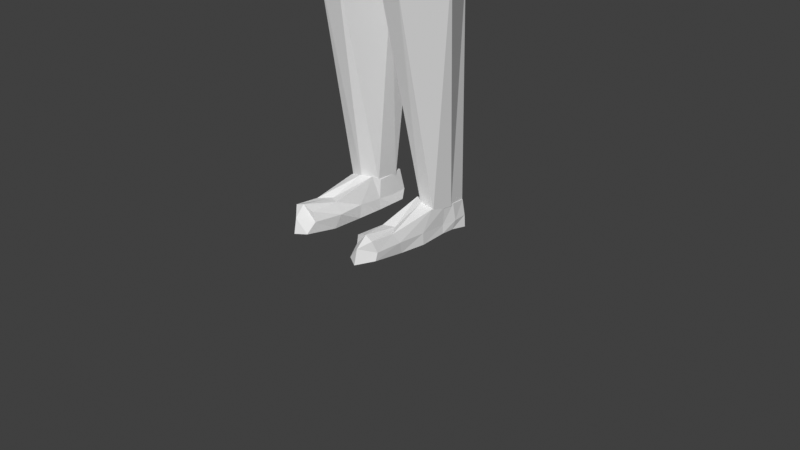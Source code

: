 # Source: template2.blend  (saved by Blender 5.1.29; exported with 4.5.12 LTS)
import bpy
from mathutils import Matrix  # noqa: F401  (used for matrix-valued properties, if any)

bpy.ops.wm.read_factory_settings(use_empty=True)
scene = bpy.context.scene
scene.name = 'Scene'

# ---- collections
col_collection = bpy.data.collections.new('Collection'); scene.collection.children.link(col_collection)
col_char = bpy.data.collections.new('char'); scene.collection.children.link(col_char)
col_rleg = bpy.data.collections.new('rleg'); col_char.children.link(col_rleg)
col_lleg = bpy.data.collections.new('lleg'); col_char.children.link(col_lleg)

# ---- world
world_world = bpy.data.worlds.new('World'); scene.world = world_world
world_world.use_nodes = True; world_world.node_tree.nodes.clear()
_N = world_world.node_tree.nodes; _L = world_world.node_tree.links
n0 = _N.new('ShaderNodeOutputWorld'); n0.name = 'World Output'; n0.location = (200, 100)
n1 = _N.new('ShaderNodeBackground'); n1.name = 'Background'; n1.location = (-200, 100)
n1.inputs[0].default_value = (0.05088, 0.05088, 0.05088, 1.0)
_L.new(n1.outputs[0], n0.inputs[0])
n0.is_active_output = True
world_world.color = (0.05088, 0.05088, 0.05088)
world_world.sun_shadow_jitter_overblur = 0.0

# ---- cameras
cam_camera = bpy.data.cameras.new('Camera')
cam_camera.clip_end = 100.0
cam_camera.ortho_scale = 7.314

# ---- meshes
me_cylinder_002 = bpy.data.meshes.new('Cylinder.002')
me_cylinder_002.from_pydata([(0.0, 0.6857, -0.3483), (0.0, 0.6398, 1.401), (0.4769, 0.5509, -0.2388), (0.5856, 0.6698, 1.346), (0.6863, 0.05474, -0.1028), (0.7334, 0.1266, 1.428), (0.3447, -0.5789, -0.1404), (0.404, -0.3726, 1.45), (0.0, -0.645, -0.2526), (0.0, -0.5046, 1.487), (-0.3447, -0.5789, -0.1404), (-0.404, -0.3726, 1.45), (-0.6863, 0.05474, -0.1028), (-0.7334, 0.1266, 1.428), (-0.4769, 0.5509, -0.2388), (-0.5856, 0.6698, 1.346), (0.0, 0.6863, 0.2294), (0.4725, 0.6828, 0.3941), (0.7763, -0.1703, 0.6699), (0.6153, -0.4184, 0.6321), (0.0, -0.7487, 0.413), (-0.6153, -0.4184, 0.6321), (-0.7763, -0.1703, 0.6699), (-0.4725, 0.6828, 0.3941), (0.0, 0.8265, 0.8849), (0.6413, 0.6654, 0.8544), (0.8218, -0.0001212, 0.9518), (0.5685, -0.5119, 0.8449), (0.0, -0.8383, 0.9812), (-0.5685, -0.5119, 0.8449), (-0.8218, -0.0001212, 0.9518), (-0.6413, 0.6654, 0.8544)], [], [(24, 1, 3, 25), (25, 3, 5, 26), (26, 5, 7, 27), (27, 7, 9, 28), (28, 9, 11, 29), (29, 11, 13, 30), (3, 1, 15, 13, 11, 9, 7, 5), (30, 13, 15, 31), (31, 15, 1, 24), (0, 2, 4, 6, 8, 10, 12, 14), (14, 23, 16, 0), (12, 22, 23, 14), (10, 21, 22, 12), (8, 20, 21, 10), (6, 19, 20, 8), (4, 18, 19, 6), (2, 17, 18, 4), (0, 16, 17, 2), (23, 31, 24, 16), (22, 30, 31, 23), (21, 29, 30, 22), (20, 28, 29, 21), (19, 27, 28, 20), (18, 26, 27, 19), (17, 25, 26, 18), (16, 24, 25, 17)])
_uv = me_cylinder_002.uv_layers.new(name='UVMap')
_uv.uv.foreach_set('vector', [1.0, 0.875, 1.0, 1.0, 0.875, 1.0, 0.875, 0.875, 0.875, 0.875, 0.875, 1.0, 0.75, 1.0, 0.75, 0.875, 0.75, 0.875, 0.75, 1.0, 0.625, 1.0, 0.625, 0.875, 0.625, 0.875, 0.625, 1.0, 0.5, 1.0, 0.5, 0.875, 0.5, 0.875, 0.5, 1.0, 0.375, 1.0, 0.375, 0.875, 0.375, 0.875, 0.375, 1.0, 0.25, 1.0, 0.25, 0.875, 0.4197, 0.4197, 0.25, 0.49, 0.08029, 0.4197, 0.01, 0.25, 0.08029, 0.08029, 0.25, 0.01, 0.4197, 0.08029, 0.49, 0.25, 0.25, 0.875, 0.25, 1.0, 0.125, 1.0, 0.125, 0.875, 0.125, 0.875, 0.125, 1.0, 0.0, 1.0, 0.0, 0.875, 0.75, 0.49, 0.9197, 0.4197, 0.99, 0.25, 0.9197, 0.08029, 0.75, 0.01, 0.5803, 0.08029, 0.51, 0.25, 0.5803, 0.4197, 0.125, 0.5, 0.125, 0.75, 0.0, 0.75, 0.0, 0.5, 0.25, 0.5, 0.25, 0.75, 0.125, 0.75, 0.125, 0.5, 0.375, 0.5, 0.375, 0.75, 0.25, 0.75, 0.25, 0.5, 0.5, 0.5, 0.5, 0.75, 0.375, 0.75, 0.375, 0.5, 0.625, 0.5, 0.625, 0.75, 0.5, 0.75, 0.5, 0.5, 0.75, 0.5, 0.75, 0.75, 0.625, 0.75, 0.625, 0.5, 0.875, 0.5, 0.875, 0.75, 0.75, 0.75, 0.75, 0.5, 1.0, 0.5, 1.0, 0.75, 0.875, 0.75, 0.875, 0.5, 0.125, 0.75, 0.125, 0.875, 0.0, 0.875, 0.0, 0.75, 0.25, 0.75, 0.25, 0.875, 0.125, 0.875, 0.125, 0.75, 0.375, 0.75, 0.375, 0.875, 0.25, 0.875, 0.25, 0.75, 0.5, 0.75, 0.5, 0.875, 0.375, 0.875, 0.375, 0.75, 0.625, 0.75, 0.625, 0.875, 0.5, 0.875, 0.5, 0.75, 0.75, 0.75, 0.75, 0.875, 0.625, 0.875, 0.625, 0.75, 0.875, 0.75, 0.875, 0.875, 0.75, 0.875, 0.75, 0.75, 1.0, 0.75, 1.0, 0.875, 0.875, 0.875, 0.875, 0.75])
me_cylinder_002.use_mirror_x = True
me_cylinder_002.update()
me_cylinder_003 = bpy.data.meshes.new('Cylinder.003')
me_cylinder_003.from_pydata([(0.0, 0.6777, 0.271), (0.0, 0.6978, 1.111), (0.4648, 0.5459, 0.2904), (0.5293, 0.5789, 1.541), (0.7132, -0.1036, 0.3057), (0.7364, 0.03573, 1.621), (0.4147, -0.6973, 0.2011), (0.3855, -0.6314, 1.509), (0.0, -0.8372, 0.2167), (0.0, -0.7171, 1.285), (-0.4147, -0.6973, 0.2011), (-0.3855, -0.6314, 1.509), (-0.7132, -0.1036, 0.3057), (-0.7364, 0.03573, 1.621), (-0.4648, 0.5459, 0.2904), (-0.5293, 0.5789, 1.541), (0.0, 0.7196, 0.5473), (0.5353, 0.6143, 0.6154), (0.7353, -0.006006, 0.6057), (0.3925, -0.6954, 0.4492), (0.0, -0.7653, 0.3602), (-0.3925, -0.6954, 0.4492), (-0.7353, -0.006006, 0.6057), (-0.5353, 0.6143, 0.6154), (0.5185, 0.6724, 0.4539), (0.7704, -0.07154, 0.4841), (0.4349, -0.7834, 0.355), (0.0, -0.8616, 0.2932), (-0.4349, -0.7834, 0.355), (-0.7704, -0.07154, 0.4841), (-0.5185, 0.6724, 0.4539), (0.0, 0.7907, 0.4191)], [], [(16, 1, 3, 17), (17, 3, 5, 18), (18, 5, 7, 19), (19, 7, 9, 20), (20, 9, 11, 21), (21, 11, 13, 22), (3, 1, 15, 13, 11, 9, 7, 5), (22, 13, 15, 23), (23, 15, 1, 16), (0, 2, 4, 6, 8, 10, 12, 14), (30, 23, 16, 31), (29, 22, 23, 30), (28, 21, 22, 29), (27, 20, 21, 28), (26, 19, 20, 27), (25, 18, 19, 26), (24, 17, 18, 25), (31, 16, 17, 24), (0, 31, 24, 2), (2, 24, 25, 4), (4, 25, 26, 6), (6, 26, 27, 8), (8, 27, 28, 10), (10, 28, 29, 12), (12, 29, 30, 14), (14, 30, 31, 0)])
_uv = me_cylinder_003.uv_layers.new(name='UVMap')
_uv.uv.foreach_set('vector', [1.0, 0.75, 1.0, 1.0, 0.875, 1.0, 0.875, 0.75, 0.875, 0.75, 0.875, 1.0, 0.75, 1.0, 0.75, 0.75, 0.75, 0.75, 0.75, 1.0, 0.625, 1.0, 0.625, 0.75, 0.625, 0.75, 0.625, 1.0, 0.5, 1.0, 0.5, 0.75, 0.5, 0.75, 0.5, 1.0, 0.375, 1.0, 0.375, 0.75, 0.375, 0.75, 0.375, 1.0, 0.25, 1.0, 0.25, 0.75, 0.4197, 0.4197, 0.25, 0.49, 0.08029, 0.4197, 0.01, 0.25, 0.08029, 0.08029, 0.25, 0.01, 0.4197, 0.08029, 0.49, 0.25, 0.25, 0.75, 0.25, 1.0, 0.125, 1.0, 0.125, 0.75, 0.125, 0.75, 0.125, 1.0, 0.0, 1.0, 0.0, 0.75, 0.75, 0.49, 0.9197, 0.4197, 0.99, 0.25, 0.9197, 0.08029, 0.75, 0.01, 0.5803, 0.08029, 0.51, 0.25, 0.5803, 0.4197, 0.125, 0.625, 0.125, 0.75, 0.0, 0.75, 0.0, 0.625, 0.25, 0.625, 0.25, 0.75, 0.125, 0.75, 0.125, 0.625, 0.375, 0.625, 0.375, 0.75, 0.25, 0.75, 0.25, 0.625, 0.5, 0.625, 0.5, 0.75, 0.375, 0.75, 0.375, 0.625, 0.625, 0.625, 0.625, 0.75, 0.5, 0.75, 0.5, 0.625, 0.75, 0.625, 0.75, 0.75, 0.625, 0.75, 0.625, 0.625, 0.875, 0.625, 0.875, 0.75, 0.75, 0.75, 0.75, 0.625, 1.0, 0.625, 1.0, 0.75, 0.875, 0.75, 0.875, 0.625, 1.0, 0.5, 1.0, 0.625, 0.875, 0.625, 0.875, 0.5, 0.875, 0.5, 0.875, 0.625, 0.75, 0.625, 0.75, 0.5, 0.75, 0.5, 0.75, 0.625, 0.625, 0.625, 0.625, 0.5, 0.625, 0.5, 0.625, 0.625, 0.5, 0.625, 0.5, 0.5, 0.5, 0.5, 0.5, 0.625, 0.375, 0.625, 0.375, 0.5, 0.375, 0.5, 0.375, 0.625, 0.25, 0.625, 0.25, 0.5, 0.25, 0.5, 0.25, 0.625, 0.125, 0.625, 0.125, 0.5, 0.125, 0.5, 0.125, 0.625, 0.0, 0.625, 0.0, 0.5])
me_cylinder_003.use_mirror_x = True
me_cylinder_003.update()
me_cylinder_004 = bpy.data.meshes.new('Cylinder.004')
me_cylinder_004.from_pydata([(0.0, 1.0, -0.5099), (0.0, 1.0, 1.49), (0.7071, 0.7071, -0.5099), (0.6554, 0.6182, 1.834), (1.0, 0.0, -0.5099), (0.918, 0.02264, 1.646), (0.7071, -0.7071, -0.5099), (0.6302, -0.6898, 1.607), (0.0, -1.0, -0.5099), (0.0, -0.9602, 1.549), (-0.7071, -0.7071, -0.5099), (-0.6302, -0.6898, 1.607), (-1.0, 0.0, -0.5099), (-0.918, 0.02264, 1.646), (-0.7071, 0.7071, -0.5099), (-0.6554, 0.6182, 1.834), (0.0, 1.0, 0.4901), (0.7071, 0.7071, 0.4901), (1.0, 0.0, 0.4901), (0.7071, -0.7071, 0.4901), (0.0, -0.9612, 0.5344), (-0.7071, -0.7071, 0.4901), (-1.0, 0.0, 0.4901), (-0.7071, 0.7071, 0.4901)], [], [(16, 1, 3, 17), (17, 3, 5, 18), (18, 5, 7, 19), (19, 7, 9, 20), (20, 9, 11, 21), (21, 11, 13, 22), (3, 1, 15, 13, 11, 9, 7, 5), (22, 13, 15, 23), (23, 15, 1, 16), (0, 2, 4, 6, 8, 10, 12, 14), (14, 23, 16, 0), (12, 22, 23, 14), (10, 21, 22, 12), (8, 20, 21, 10), (6, 19, 20, 8), (4, 18, 19, 6), (2, 17, 18, 4), (0, 16, 17, 2)])
_uv = me_cylinder_004.uv_layers.new(name='UVMap')
_uv.uv.foreach_set('vector', [1.0, 0.75, 1.0, 1.0, 0.875, 1.0, 0.875, 0.75, 0.875, 0.75, 0.875, 1.0, 0.75, 1.0, 0.75, 0.75, 0.75, 0.75, 0.75, 1.0, 0.625, 1.0, 0.625, 0.75, 0.625, 0.75, 0.625, 1.0, 0.5, 1.0, 0.5, 0.75, 0.5, 0.75, 0.5, 1.0, 0.375, 1.0, 0.375, 0.75, 0.375, 0.75, 0.375, 1.0, 0.25, 1.0, 0.25, 0.75, 0.4197, 0.4197, 0.25, 0.49, 0.08029, 0.4197, 0.01, 0.25, 0.08029, 0.08029, 0.25, 0.01, 0.4197, 0.08029, 0.49, 0.25, 0.25, 0.75, 0.25, 1.0, 0.125, 1.0, 0.125, 0.75, 0.125, 0.75, 0.125, 1.0, 0.0, 1.0, 0.0, 0.75, 0.75, 0.49, 0.9197, 0.4197, 0.99, 0.25, 0.9197, 0.08029, 0.75, 0.01, 0.5803, 0.08029, 0.51, 0.25, 0.5803, 0.4197, 0.125, 0.5, 0.125, 0.75, 0.0, 0.75, 0.0, 0.5, 0.25, 0.5, 0.25, 0.75, 0.125, 0.75, 0.125, 0.5, 0.375, 0.5, 0.375, 0.75, 0.25, 0.75, 0.25, 0.5, 0.5, 0.5, 0.5, 0.75, 0.375, 0.75, 0.375, 0.5, 0.625, 0.5, 0.625, 0.75, 0.5, 0.75, 0.5, 0.5, 0.75, 0.5, 0.75, 0.75, 0.625, 0.75, 0.625, 0.5, 0.875, 0.5, 0.875, 0.75, 0.75, 0.75, 0.75, 0.5, 1.0, 0.5, 1.0, 0.75, 0.875, 0.75, 0.875, 0.5])
me_cylinder_004.use_mirror_x = True
me_cylinder_004.update()
me_cube_001 = bpy.data.meshes.new('Cube.001')
me_cube_001.from_pydata([(-0.4057, -0.483, -0.37), (-0.4643, -0.5639, 0.3869), (-0.3543, 0.5026, -0.3745), (-0.4691, 0.4642, 0.5225), (0.4057, -0.483, -0.37), (0.4643, -0.5639, 0.3869), (0.3543, 0.5026, -0.3745), (0.4691, 0.4642, 0.5225), (-0.4273, 0.2992, -0.4474), (-0.4384, -0.003721, -0.5817), (-0.4728, -0.3042, -0.4239), (-0.4625, -0.5204, -0.1878), (-0.4944, -0.6081, -0.05825), (-0.5573, -0.5092, 0.2854), (-0.481, -0.2593, 0.55), (-0.5177, 0.0201, 0.5694), (-0.5126, 0.2909, 0.5729), (-0.5532, 0.5221, 0.3175), (-0.5863, 0.5483, 0.01386), (-0.4791, 0.5293, -0.1952), (0.2959, 0.5122, -0.3619), (0.0, 0.535, -0.4359), (-0.2959, 0.5122, -0.3619), (-0.3056, 0.5449, 0.6093), (0.0, 0.581, 0.6495), (0.3056, 0.5449, 0.6093), (0.5532, 0.5221, 0.3175), (0.5863, 0.5483, 0.01386), (0.4791, 0.5293, -0.1952), (0.4728, -0.3042, -0.4239), (0.4384, -0.003721, -0.5817), (0.4273, 0.2992, -0.4474), (0.5126, 0.2909, 0.5729), (0.5177, 0.0201, 0.5694), (0.481, -0.2593, 0.55), (0.5573, -0.5092, 0.2854), (0.4944, -0.6081, -0.05825), (0.4625, -0.5204, -0.1878), (-0.2925, -0.687, -0.4528), (0.0, -0.8324, -0.3807), (0.2925, -0.687, -0.4528), (0.2314, -0.6743, 0.3442), (0.0, -0.6244, 0.3161), (-0.2314, -0.6743, 0.3442), (-0.5661, -0.3046, -0.1986), (-0.6365, -0.335, -0.02234), (-0.6371, -0.2932, 0.2702), (-0.6176, -0.02284, -0.2237), (-0.6605, -0.02021, 0.03523), (-0.6469, 0.002872, 0.2843), (-0.6166, 0.2973, -0.2101), (-0.6957, 0.3303, 0.01436), (-0.6486, 0.3162, 0.3133), (-0.3588, 0.6327, -0.2061), (-0.3481, 0.693, 0.02572), (-0.2685, 0.6907, 0.3283), (0.0, 0.6871, -0.2149), (0.0, 0.8548, 0.01686), (0.0, 0.8144, 0.4019), (0.3588, 0.6327, -0.2061), (0.3481, 0.693, 0.02572), (0.2685, 0.6907, 0.3283), (0.6166, 0.2973, -0.2101), (0.6957, 0.3303, 0.01436), (0.6486, 0.3162, 0.3133), (0.6176, -0.02284, -0.2237), (0.6605, -0.02021, 0.03523), (0.6469, 0.002872, 0.2843), (0.5661, -0.3046, -0.1986), (0.6365, -0.335, -0.02234), (0.6371, -0.2932, 0.2702), (0.3073, -0.6849, -0.272), (0.2389, -0.7467, -0.03588), (0.2468, -0.6565, 0.2417), (0.0, -0.7969, -0.1669), (0.0, -0.9197, -0.05116), (0.0, -0.7761, 0.04354), (-0.3073, -0.6849, -0.272), (-0.2389, -0.7467, -0.03588), (-0.2468, -0.6565, 0.2417), (-0.2874, 0.3108, -0.6163), (0.0, 0.3322, -0.7776), (0.2874, 0.3108, -0.6163), (-0.3401, -0.003721, -0.7339), (0.0, -5.588e-09, -0.8395), (0.3401, -0.003721, -0.7339), (-0.2645, -0.5155, -0.6079), (0.0, -0.7332, -0.6966), (0.2645, -0.5155, -0.6079), (0.3162, 0.3162, 0.729), (0.0, 0.2587, 0.7808), (-0.3162, 0.3162, 0.729), (0.2653, -0.099, 0.7669), (0.0, -0.2447, 0.7995), (-0.2653, -0.099, 0.7669), (0.2923, -0.5162, 0.5637), (0.0, -0.5436, 0.5627), (-0.2923, -0.5162, 0.5637)], [], [(44, 45, 48, 47), (45, 46, 49, 48), (47, 48, 51, 50), (48, 49, 52, 51), (0, 11, 44, 10), (11, 12, 45, 44), (12, 13, 46, 45), (13, 1, 14, 46), (46, 14, 15, 49), (49, 15, 16, 52), (52, 16, 3, 17), (51, 52, 17, 18), (50, 51, 18, 19), (8, 50, 19, 2), (9, 47, 50, 8), (10, 44, 47, 9), (53, 54, 57, 56), (54, 55, 58, 57), (56, 57, 60, 59), (57, 58, 61, 60), (2, 19, 53, 22), (19, 18, 54, 53), (18, 17, 55, 54), (17, 3, 23, 55), (55, 23, 24, 58), (58, 24, 25, 61), (61, 25, 7, 26), (60, 61, 26, 27), (59, 60, 27, 28), (20, 59, 28, 6), (21, 56, 59, 20), (22, 53, 56, 21), (62, 63, 66, 65), (63, 64, 67, 66), (65, 66, 69, 68), (66, 67, 70, 69), (6, 28, 62, 31), (28, 27, 63, 62), (27, 26, 64, 63), (26, 7, 32, 64), (64, 32, 33, 67), (67, 33, 34, 70), (70, 34, 5, 35), (69, 70, 35, 36), (68, 69, 36, 37), (29, 68, 37, 4), (30, 65, 68, 29), (31, 62, 65, 30), (71, 72, 75, 74), (72, 73, 76, 75), (74, 75, 78, 77), (75, 76, 79, 78), (4, 37, 71, 40), (37, 36, 72, 71), (36, 35, 73, 72), (35, 5, 41, 73), (73, 41, 42, 76), (76, 42, 43, 79), (79, 43, 1, 13), (78, 79, 13, 12), (77, 78, 12, 11), (38, 77, 11, 0), (39, 74, 77, 38), (40, 71, 74, 39), (80, 81, 84, 83), (81, 82, 85, 84), (83, 84, 87, 86), (84, 85, 88, 87), (2, 22, 80, 8), (22, 21, 81, 80), (21, 20, 82, 81), (20, 6, 31, 82), (82, 31, 30, 85), (85, 30, 29, 88), (88, 29, 4, 40), (87, 88, 40, 39), (86, 87, 39, 38), (10, 86, 38, 0), (9, 83, 86, 10), (8, 80, 83, 9), (89, 90, 93, 92), (90, 91, 94, 93), (92, 93, 96, 95), (93, 94, 97, 96), (7, 25, 89, 32), (25, 24, 90, 89), (24, 23, 91, 90), (23, 3, 16, 91), (91, 16, 15, 94), (94, 15, 14, 97), (97, 14, 1, 43), (96, 97, 43, 42), (95, 96, 42, 41), (34, 95, 41, 5), (33, 92, 95, 34), (32, 89, 92, 33)])
_uv = me_cube_001.uv_layers.new(name='UVMap')
_uv.uv.foreach_set('vector', [0.4375, 0.0625, 0.5, 0.0625, 0.5, 0.125, 0.4375, 0.125, 0.5, 0.0625, 0.5625, 0.0625, 0.5625, 0.125, 0.5, 0.125, 0.4375, 0.125, 0.5, 0.125, 0.5, 0.1875, 0.4375, 0.1875, 0.5, 0.125, 0.5625, 0.125, 0.5625, 0.1875, 0.5, 0.1875, 0.375, 0.0, 0.4375, 0.0, 0.4375, 0.0625, 0.375, 0.0625, 0.4375, 0.0, 0.5, 0.0, 0.5, 0.0625, 0.4375, 0.0625, 0.5, 0.0, 0.5625, 0.0, 0.5625, 0.0625, 0.5, 0.0625, 0.5625, 0.0, 0.625, 0.0, 0.625, 0.0625, 0.5625, 0.0625, 0.5625, 0.0625, 0.625, 0.0625, 0.625, 0.125, 0.5625, 0.125, 0.5625, 0.125, 0.625, 0.125, 0.625, 0.1875, 0.5625, 0.1875, 0.5625, 0.1875, 0.625, 0.1875, 0.625, 0.25, 0.5625, 0.25, 0.5, 0.1875, 0.5625, 0.1875, 0.5625, 0.25, 0.5, 0.25, 0.4375, 0.1875, 0.5, 0.1875, 0.5, 0.25, 0.4375, 0.25, 0.375, 0.1875, 0.4375, 0.1875, 0.4375, 0.25, 0.375, 0.25, 0.375, 0.125, 0.4375, 0.125, 0.4375, 0.1875, 0.375, 0.1875, 0.375, 0.0625, 0.4375, 0.0625, 0.4375, 0.125, 0.375, 0.125, 0.4375, 0.3125, 0.5, 0.3125, 0.5, 0.375, 0.4375, 0.375, 0.5, 0.3125, 0.5625, 0.3125, 0.5625, 0.375, 0.5, 0.375, 0.4375, 0.375, 0.5, 0.375, 0.5, 0.4375, 0.4375, 0.4375, 0.5, 0.375, 0.5625, 0.375, 0.5625, 0.4375, 0.5, 0.4375, 0.375, 0.25, 0.4375, 0.25, 0.4375, 0.3125, 0.375, 0.3125, 0.4375, 0.25, 0.5, 0.25, 0.5, 0.3125, 0.4375, 0.3125, 0.5, 0.25, 0.5625, 0.25, 0.5625, 0.3125, 0.5, 0.3125, 0.5625, 0.25, 0.625, 0.25, 0.625, 0.3125, 0.5625, 0.3125, 0.5625, 0.3125, 0.625, 0.3125, 0.625, 0.375, 0.5625, 0.375, 0.5625, 0.375, 0.625, 0.375, 0.625, 0.4375, 0.5625, 0.4375, 0.5625, 0.4375, 0.625, 0.4375, 0.625, 0.5, 0.5625, 0.5, 0.5, 0.4375, 0.5625, 0.4375, 0.5625, 0.5, 0.5, 0.5, 0.4375, 0.4375, 0.5, 0.4375, 0.5, 0.5, 0.4375, 0.5, 0.375, 0.4375, 0.4375, 0.4375, 0.4375, 0.5, 0.375, 0.5, 0.375, 0.375, 0.4375, 0.375, 0.4375, 0.4375, 0.375, 0.4375, 0.375, 0.3125, 0.4375, 0.3125, 0.4375, 0.375, 0.375, 0.375, 0.4375, 0.5625, 0.5, 0.5625, 0.5, 0.625, 0.4375, 0.625, 0.5, 0.5625, 0.5625, 0.5625, 0.5625, 0.625, 0.5, 0.625, 0.4375, 0.625, 0.5, 0.625, 0.5, 0.6875, 0.4375, 0.6875, 0.5, 0.625, 0.5625, 0.625, 0.5625, 0.6875, 0.5, 0.6875, 0.375, 0.5, 0.4375, 0.5, 0.4375, 0.5625, 0.375, 0.5625, 0.4375, 0.5, 0.5, 0.5, 0.5, 0.5625, 0.4375, 0.5625, 0.5, 0.5, 0.5625, 0.5, 0.5625, 0.5625, 0.5, 0.5625, 0.5625, 0.5, 0.625, 0.5, 0.625, 0.5625, 0.5625, 0.5625, 0.5625, 0.5625, 0.625, 0.5625, 0.625, 0.625, 0.5625, 0.625, 0.5625, 0.625, 0.625, 0.625, 0.625, 0.6875, 0.5625, 0.6875, 0.5625, 0.6875, 0.625, 0.6875, 0.625, 0.75, 0.5625, 0.75, 0.5, 0.6875, 0.5625, 0.6875, 0.5625, 0.75, 0.5, 0.75, 0.4375, 0.6875, 0.5, 0.6875, 0.5, 0.75, 0.4375, 0.75, 0.375, 0.6875, 0.4375, 0.6875, 0.4375, 0.75, 0.375, 0.75, 0.375, 0.625, 0.4375, 0.625, 0.4375, 0.6875, 0.375, 0.6875, 0.375, 0.5625, 0.4375, 0.5625, 0.4375, 0.625, 0.375, 0.625, 0.4375, 0.8125, 0.5, 0.8125, 0.5, 0.875, 0.4375, 0.875, 0.5, 0.8125, 0.5625, 0.8125, 0.5625, 0.875, 0.5, 0.875, 0.4375, 0.875, 0.5, 0.875, 0.5, 0.9375, 0.4375, 0.9375, 0.5, 0.875, 0.5625, 0.875, 0.5625, 0.9375, 0.5, 0.9375, 0.375, 0.75, 0.4375, 0.75, 0.4375, 0.8125, 0.375, 0.8125, 0.4375, 0.75, 0.5, 0.75, 0.5, 0.8125, 0.4375, 0.8125, 0.5, 0.75, 0.5625, 0.75, 0.5625, 0.8125, 0.5, 0.8125, 0.5625, 0.75, 0.625, 0.75, 0.625, 0.8125, 0.5625, 0.8125, 0.5625, 0.8125, 0.625, 0.8125, 0.625, 0.875, 0.5625, 0.875, 0.5625, 0.875, 0.625, 0.875, 0.625, 0.9375, 0.5625, 0.9375, 0.5625, 0.9375, 0.625, 0.9375, 0.625, 1.0, 0.5625, 1.0, 0.5, 0.9375, 0.5625, 0.9375, 0.5625, 1.0, 0.5, 1.0, 0.4375, 0.9375, 0.5, 0.9375, 0.5, 1.0, 0.4375, 1.0, 0.375, 0.9375, 0.4375, 0.9375, 0.4375, 1.0, 0.375, 1.0, 0.375, 0.875, 0.4375, 0.875, 0.4375, 0.9375, 0.375, 0.9375, 0.375, 0.8125, 0.4375, 0.8125, 0.4375, 0.875, 0.375, 0.875, 0.1875, 0.5625, 0.25, 0.5625, 0.25, 0.625, 0.1875, 0.625, 0.25, 0.5625, 0.3125, 0.5625, 0.3125, 0.625, 0.25, 0.625, 0.1875, 0.625, 0.25, 0.625, 0.25, 0.6875, 0.1875, 0.6875, 0.25, 0.625, 0.3125, 0.625, 0.3125, 0.6875, 0.25, 0.6875, 0.125, 0.5, 0.1875, 0.5, 0.1875, 0.5625, 0.125, 0.5625, 0.1875, 0.5, 0.25, 0.5, 0.25, 0.5625, 0.1875, 0.5625, 0.25, 0.5, 0.3125, 0.5, 0.3125, 0.5625, 0.25, 0.5625, 0.3125, 0.5, 0.375, 0.5, 0.375, 0.5625, 0.3125, 0.5625, 0.3125, 0.5625, 0.375, 0.5625, 0.375, 0.625, 0.3125, 0.625, 0.3125, 0.625, 0.375, 0.625, 0.375, 0.6875, 0.3125, 0.6875, 0.3125, 0.6875, 0.375, 0.6875, 0.375, 0.75, 0.3125, 0.75, 0.25, 0.6875, 0.3125, 0.6875, 0.3125, 0.75, 0.25, 0.75, 0.1875, 0.6875, 0.25, 0.6875, 0.25, 0.75, 0.1875, 0.75, 0.125, 0.6875, 0.1875, 0.6875, 0.1875, 0.75, 0.125, 0.75, 0.125, 0.625, 0.1875, 0.625, 0.1875, 0.6875, 0.125, 0.6875, 0.125, 0.5625, 0.1875, 0.5625, 0.1875, 0.625, 0.125, 0.625, 0.6875, 0.5625, 0.75, 0.5625, 0.75, 0.625, 0.6875, 0.625, 0.75, 0.5625, 0.8125, 0.5625, 0.8125, 0.625, 0.75, 0.625, 0.6875, 0.625, 0.75, 0.625, 0.75, 0.6875, 0.6875, 0.6875, 0.75, 0.625, 0.8125, 0.625, 0.8125, 0.6875, 0.75, 0.6875, 0.625, 0.5, 0.6875, 0.5, 0.6875, 0.5625, 0.625, 0.5625, 0.6875, 0.5, 0.75, 0.5, 0.75, 0.5625, 0.6875, 0.5625, 0.75, 0.5, 0.8125, 0.5, 0.8125, 0.5625, 0.75, 0.5625, 0.8125, 0.5, 0.875, 0.5, 0.875, 0.5625, 0.8125, 0.5625, 0.8125, 0.5625, 0.875, 0.5625, 0.875, 0.625, 0.8125, 0.625, 0.8125, 0.625, 0.875, 0.625, 0.875, 0.6875, 0.8125, 0.6875, 0.8125, 0.6875, 0.875, 0.6875, 0.875, 0.75, 0.8125, 0.75, 0.75, 0.6875, 0.8125, 0.6875, 0.8125, 0.75, 0.75, 0.75, 0.6875, 0.6875, 0.75, 0.6875, 0.75, 0.75, 0.6875, 0.75, 0.625, 0.6875, 0.6875, 0.6875, 0.6875, 0.75, 0.625, 0.75, 0.625, 0.625, 0.6875, 0.625, 0.6875, 0.6875, 0.625, 0.6875, 0.625, 0.5625, 0.6875, 0.5625, 0.6875, 0.625, 0.625, 0.625])
me_cube_001.use_mirror_x = True
me_cube_001.update()
me_cube = bpy.data.meshes.new('Cube')
me_cube.from_pydata([(-0.7841, -0.7722, -1.145), (-0.6854, -0.6196, 0.04305), (-0.6498, 1.045, -1.035), (-0.5785, 0.9391, 0.576), (0.7841, -0.7722, -1.145), (0.6854, -0.6196, 0.04305), (0.6498, 1.045, -1.035), (0.5785, 0.9391, 0.576), (-0.8615, -0.7606, -0.6738), (-0.6577, 1.01, -0.952), (0.6577, 1.01, -0.952), (0.8615, -0.7606, -0.6738), (0.0, 1.083, -0.978), (0.0, 0.9762, 0.6777), (0.0, -0.966, -1.236), (0.0, -0.8183, 0.4107), (0.0, -0.9769, -0.5708), (0.0, 1.106, -0.1262), (-0.9676, -0.01292, -1.158), (-0.8684, 0.04696, -0.09179), (0.9676, -0.01292, -1.158), (0.8684, 0.04696, -0.09179), (1.005, 0.1307, -1.166), (-1.005, 0.1307, -1.166), (0.0, 0.09148, 0.5625), (0.0, 0.01088, -1.128)], [], [(23, 19, 3, 9), (17, 13, 7, 10), (22, 21, 5, 11), (16, 15, 1, 8), (25, 20, 4, 14), (24, 19, 1, 15), (14, 16, 8, 0), (20, 22, 11, 4), (12, 17, 10, 6), (18, 23, 9, 2), (2, 9, 17, 12), (4, 11, 16, 14), (21, 24, 15, 5), (18, 25, 14, 0), (11, 5, 15, 16), (9, 3, 13, 17), (2, 12, 25, 18), (7, 13, 24, 21), (0, 8, 23, 18), (6, 10, 22, 20), (13, 3, 19, 24), (12, 6, 20, 25), (10, 7, 21, 22), (8, 1, 19, 23)])
_uv = me_cube.uv_layers.new(name='UVMap')
_uv.uv.foreach_set('vector', [0.5, 0.125, 0.625, 0.125, 0.625, 0.25, 0.5, 0.25, 0.5, 0.375, 0.625, 0.375, 0.625, 0.5, 0.5, 0.5, 0.5, 0.625, 0.625, 0.625, 0.625, 0.75, 0.5, 0.75, 0.5, 0.875, 0.625, 0.875, 0.625, 1.0, 0.5, 1.0, 0.25, 0.625, 0.375, 0.625, 0.375, 0.75, 0.25, 0.75, 0.75, 0.625, 0.875, 0.625, 0.875, 0.75, 0.75, 0.75, 0.375, 0.875, 0.5, 0.875, 0.5, 1.0, 0.375, 1.0, 0.375, 0.625, 0.5, 0.625, 0.5, 0.75, 0.375, 0.75, 0.375, 0.375, 0.5, 0.375, 0.5, 0.5, 0.375, 0.5, 0.375, 0.125, 0.5, 0.125, 0.5, 0.25, 0.375, 0.25, 0.375, 0.25, 0.5, 0.25, 0.5, 0.375, 0.375, 0.375, 0.375, 0.75, 0.5, 0.75, 0.5, 0.875, 0.375, 0.875, 0.625, 0.625, 0.75, 0.625, 0.75, 0.75, 0.625, 0.75, 0.125, 0.625, 0.25, 0.625, 0.25, 0.75, 0.125, 0.75, 0.5, 0.75, 0.625, 0.75, 0.625, 0.875, 0.5, 0.875, 0.5, 0.25, 0.625, 0.25, 0.625, 0.375, 0.5, 0.375, 0.125, 0.5, 0.25, 0.5, 0.25, 0.625, 0.125, 0.625, 0.625, 0.5, 0.75, 0.5, 0.75, 0.625, 0.625, 0.625, 0.375, 0.0, 0.5, 0.0, 0.5, 0.125, 0.375, 0.125, 0.375, 0.5, 0.5, 0.5, 0.5, 0.625, 0.375, 0.625, 0.75, 0.5, 0.875, 0.5, 0.875, 0.625, 0.75, 0.625, 0.25, 0.5, 0.375, 0.5, 0.375, 0.625, 0.25, 0.625, 0.5, 0.5, 0.625, 0.5, 0.625, 0.625, 0.5, 0.625, 0.5, 0.0, 0.625, 0.0, 0.625, 0.125, 0.5, 0.125])
me_cube.use_mirror_x = True
me_cube.update()
me_cube_004 = bpy.data.meshes.new('Cube.004')
me_cube_004.from_pydata([(-0.5111, -0.5309, -0.7525), (-0.3365, -0.7947, 1.323), (-0.385, 0.5864, -0.8671), (-0.5262, 0.9119, 1.172), (0.4748, -0.4441, -0.8), (1.04, -0.7985, 0.9641), (0.801, 0.5689, -0.7994), (1.099, 0.8767, 1.039), (-0.9084, 0.1192, -0.6978), (-1.166, 0.006174, 1.64), (0.9206, 0.1471, -0.862), (1.367, 0.04782, 0.9577)], [], [(8, 9, 3, 2), (2, 3, 7, 6), (10, 11, 5, 4), (4, 5, 1, 0), (8, 10, 4, 0), (11, 9, 1, 5), (7, 3, 9, 11), (2, 6, 10, 8), (6, 7, 11, 10), (0, 1, 9, 8)])
_uv = me_cube_004.uv_layers.new(name='UVMap')
_uv.uv.foreach_set('vector', [0.375, 0.125, 0.625, 0.125, 0.625, 0.25, 0.375, 0.25, 0.375, 0.25, 0.625, 0.25, 0.625, 0.5, 0.375, 0.5, 0.375, 0.625, 0.625, 0.625, 0.625, 0.75, 0.375, 0.75, 0.375, 0.75, 0.625, 0.75, 0.625, 1.0, 0.375, 1.0, 0.125, 0.625, 0.375, 0.625, 0.375, 0.75, 0.125, 0.75, 0.625, 0.625, 0.875, 0.625, 0.875, 0.75, 0.625, 0.75, 0.625, 0.5, 0.875, 0.5, 0.875, 0.625, 0.625, 0.625, 0.125, 0.5, 0.375, 0.5, 0.375, 0.625, 0.125, 0.625, 0.375, 0.5, 0.625, 0.5, 0.625, 0.625, 0.375, 0.625, 0.375, 0.0, 0.625, 0.0, 0.625, 0.125, 0.375, 0.125])
me_cube_004.update()
me_cube_005 = bpy.data.meshes.new('Cube.005')
me_cube_005.from_pydata([(-0.9649, -0.02779, -1.41), (-0.7992, -0.5648, 1.471), (-0.8714, 0.5163, -1.45), (-0.7085, 0.5418, 1.389), (-0.5044, -0.04849, -1.381), (-0.05058, -0.5421, 1.425), (-0.08193, 0.3813, -1.399), (0.4823, 0.4999, 1.453), (-0.9839, 0.2736, -1.428), (-1.273, 0.08125, 1.628), (-0.1184, 0.0973, -1.408), (0.5496, 0.08418, 1.388)], [], [(8, 9, 3, 2), (2, 3, 7, 6), (10, 11, 5, 4), (4, 5, 1, 0), (8, 10, 4, 0), (11, 9, 1, 5), (7, 3, 9, 11), (2, 6, 10, 8), (6, 7, 11, 10), (0, 1, 9, 8)])
_uv = me_cube_005.uv_layers.new(name='UVMap')
_uv.uv.foreach_set('vector', [0.375, 0.125, 0.625, 0.125, 0.625, 0.25, 0.375, 0.25, 0.375, 0.25, 0.625, 0.25, 0.625, 0.5, 0.375, 0.5, 0.375, 0.625, 0.625, 0.625, 0.625, 0.75, 0.375, 0.75, 0.375, 0.75, 0.625, 0.75, 0.625, 1.0, 0.375, 1.0, 0.125, 0.625, 0.375, 0.625, 0.375, 0.75, 0.125, 0.75, 0.625, 0.625, 0.875, 0.625, 0.875, 0.75, 0.625, 0.75, 0.625, 0.5, 0.875, 0.5, 0.875, 0.625, 0.625, 0.625, 0.125, 0.5, 0.375, 0.5, 0.375, 0.625, 0.125, 0.625, 0.375, 0.5, 0.625, 0.5, 0.625, 0.625, 0.375, 0.625, 0.375, 0.0, 0.625, 0.0, 0.625, 0.125, 0.375, 0.125])
me_cube_005.update()
me_cube_006 = bpy.data.meshes.new('Cube.006')
me_cube_006.from_pydata([(-0.1437, -0.2938, -0.1419), (-0.1829, -0.3072, 0.2118), (-0.121, 0.4869, -0.2429), (-0.1211, 0.4781, 0.1417), (0.09008, -0.2823, -0.1604), (0.1348, -0.2569, 0.1953), (0.2202, 0.4554, -0.1714), (0.2312, 0.4604, 0.1776), (-0.1996, -0.3057, 0.04691), (-0.1571, 0.4361, -0.02629), (0.2343, 0.4043, 0.004024), (0.1381, -0.2838, 0.04298), (0.06444, 0.4819, -0.2405), (0.04922, 0.4671, 0.157), (-0.04325, -0.2884, -0.1487), (-0.0434, -0.2853, 0.197), (-0.05803, -0.3419, 0.05961), (0.04666, 0.4248, -0.0368), (-0.2431, 0.1436, -0.06242), (-0.2786, 0.1439, 0.2684), (0.2526, 0.1685, -0.2081), (0.2581, 0.163, 0.141), (0.2597, 0.1175, -0.05362), (-0.2817, 0.1591, 0.1376), (-0.001433, 0.01024, 0.1814), (0.0, 0.0, -0.185)], [], [(23, 19, 3, 9), (17, 13, 7, 10), (22, 21, 5, 11), (16, 15, 1, 8), (25, 20, 4, 14), (24, 19, 1, 15), (14, 16, 8, 0), (20, 22, 11, 4), (12, 17, 10, 6), (18, 23, 9, 2), (2, 9, 17, 12), (4, 11, 16, 14), (21, 24, 15, 5), (18, 25, 14, 0), (11, 5, 15, 16), (9, 3, 13, 17), (2, 12, 25, 18), (7, 13, 24, 21), (0, 8, 23, 18), (6, 10, 22, 20), (13, 3, 19, 24), (12, 6, 20, 25), (10, 7, 21, 22), (8, 1, 19, 23)])
_uv = me_cube_006.uv_layers.new(name='UVMap')
_uv.uv.foreach_set('vector', [0.5, 0.125, 0.625, 0.125, 0.625, 0.25, 0.5, 0.25, 0.5, 0.375, 0.625, 0.375, 0.625, 0.5, 0.5, 0.5, 0.5, 0.625, 0.625, 0.625, 0.625, 0.75, 0.5, 0.75, 0.5, 0.875, 0.625, 0.875, 0.625, 1.0, 0.5, 1.0, 0.25, 0.625, 0.375, 0.625, 0.375, 0.75, 0.25, 0.75, 0.75, 0.625, 0.875, 0.625, 0.875, 0.75, 0.75, 0.75, 0.375, 0.875, 0.5, 0.875, 0.5, 1.0, 0.375, 1.0, 0.375, 0.625, 0.5, 0.625, 0.5, 0.75, 0.375, 0.75, 0.375, 0.375, 0.5, 0.375, 0.5, 0.5, 0.375, 0.5, 0.375, 0.125, 0.5, 0.125, 0.5, 0.25, 0.375, 0.25, 0.375, 0.25, 0.5, 0.25, 0.5, 0.375, 0.375, 0.375, 0.375, 0.75, 0.5, 0.75, 0.5, 0.875, 0.375, 0.875, 0.625, 0.625, 0.75, 0.625, 0.75, 0.75, 0.625, 0.75, 0.125, 0.625, 0.25, 0.625, 0.25, 0.75, 0.125, 0.75, 0.5, 0.75, 0.625, 0.75, 0.625, 0.875, 0.5, 0.875, 0.5, 0.25, 0.625, 0.25, 0.625, 0.375, 0.5, 0.375, 0.125, 0.5, 0.25, 0.5, 0.25, 0.625, 0.125, 0.625, 0.625, 0.5, 0.75, 0.5, 0.75, 0.625, 0.625, 0.625, 0.375, 0.0, 0.5, 0.0, 0.5, 0.125, 0.375, 0.125, 0.375, 0.5, 0.5, 0.5, 0.5, 0.625, 0.375, 0.625, 0.75, 0.5, 0.875, 0.5, 0.875, 0.625, 0.75, 0.625, 0.25, 0.5, 0.375, 0.5, 0.375, 0.625, 0.25, 0.625, 0.5, 0.5, 0.625, 0.5, 0.625, 0.625, 0.5, 0.625, 0.5, 0.0, 0.625, 0.0, 0.625, 0.125, 0.5, 0.125])
me_cube_006.update()
me_cube_007 = bpy.data.meshes.new('Cube.007')
me_cube_007.from_pydata([(-0.1815, -0.1918, -0.08288), (-0.1493, -0.199, 0.117), (-0.2006, 0.1832, -0.1199), (-0.1561, 0.1812, 0.164), (0.1406, -0.2199, -0.1058), (0.1203, -0.1919, 0.1038), (0.22, 0.1683, -0.09275), (0.1549, 0.1723, 0.2225), (0.0002447, 0.2113, -0.1459), (0.02206, 0.1842, 0.1959), (-0.01547, -0.239, -0.1232), (-0.02983, -0.1955, 0.1485), (-0.1868, -0.1852, -0.001276), (-0.185, 0.185, 0.0), (0.185, 0.185, 0.0), (0.1566, -0.1884, -0.0005923), (-0.02004, -0.2289, 0.03427), (-0.003946, 0.2062, -0.008429), (-0.2051, -0.0002267, -0.118), (-0.1829, 0.03857, 0.2068), (0.1892, -0.01142, -0.134), (0.1308, 0.05562, 0.245), (-0.01282, 0.03702, 0.2406), (0.02097, 0.02187, -0.1259), (0.1734, -0.003255, 0.001433), (-0.203, -0.0021, 0.004539), (-0.1668, -0.08353, -0.1237), (0.1115, -0.09418, 0.1057), (-0.02526, -0.07605, 0.1004), (-0.003938, -0.1114, -0.1491), (0.205, -0.09478, -0.003555), (-0.1482, -0.115, 0.1023), (0.175, -0.1131, -0.1455), (-0.185, -0.09381, 0.0), (-0.185, 0.09311, 0.1809), (0.193, 0.07467, -0.1251), (-0.1808, 0.08911, -0.009032), (-0.1898, 0.08641, -0.09836), (0.1803, 0.08116, 0.1982), (0.004334, 0.1052, 0.1965), (0.03337, 0.1009, -0.1751), (0.1865, 0.07564, -0.003949), (-0.1878, 0.1307, 0.1792), (0.2162, 0.1221, -0.1033), (-0.2039, 0.1384, -0.004516), (-0.1901, 0.1291, -0.09692), (0.1763, 0.1319, 0.2068), (0.002144, 0.1437, 0.1937), (0.01465, 0.1598, -0.1839), (0.194, 0.1317, -0.01022)], [], [(44, 42, 3, 13), (17, 9, 7, 14), (30, 27, 5, 15), (16, 11, 1, 12), (29, 32, 4, 10), (28, 31, 1, 11), (27, 28, 11, 5), (26, 29, 10, 0), (15, 5, 11, 16), (13, 3, 9, 17), (2, 13, 17, 8), (4, 15, 16, 10), (10, 16, 12, 0), (32, 30, 15, 4), (8, 17, 14, 6), (45, 44, 13, 2), (26, 33, 25, 18), (35, 41, 24, 20), (37, 40, 23, 18), (38, 39, 22, 21), (39, 34, 19, 22), (40, 35, 20, 23), (41, 38, 21, 24), (33, 31, 19, 25), (12, 1, 31, 33), (0, 12, 33, 26), (20, 24, 30, 32), (18, 23, 29, 26), (21, 22, 28, 27), (22, 19, 31, 28), (23, 20, 32, 29), (24, 21, 27, 30), (49, 46, 38, 41), (48, 43, 35, 40), (47, 42, 34, 39), (46, 47, 39, 38), (45, 48, 40, 37), (43, 49, 41, 35), (18, 25, 36, 37), (25, 19, 34, 36), (6, 14, 49, 43), (2, 8, 48, 45), (7, 9, 47, 46), (9, 3, 42, 47), (8, 6, 43, 48), (14, 7, 46, 49), (37, 36, 44, 45), (36, 34, 42, 44)])
_uv = me_cube_007.uv_layers.new(name='UVMap')
_uv.uv.foreach_set('vector', [0.5, 0.218, 0.625, 0.218, 0.625, 0.25, 0.5, 0.25, 0.5, 0.375, 0.625, 0.375, 0.625, 0.5, 0.5, 0.5, 0.5, 0.6884, 0.625, 0.6884, 0.625, 0.75, 0.5, 0.75, 0.5, 0.875, 0.625, 0.875, 0.625, 1.0, 0.5, 1.0, 0.25, 0.6884, 0.375, 0.6884, 0.375, 0.75, 0.25, 0.75, 0.75, 0.6884, 0.875, 0.6884, 0.875, 0.75, 0.75, 0.75, 0.625, 0.6884, 0.75, 0.6884, 0.75, 0.75, 0.625, 0.75, 0.125, 0.6884, 0.25, 0.6884, 0.25, 0.75, 0.125, 0.75, 0.5, 0.75, 0.625, 0.75, 0.625, 0.875, 0.5, 0.875, 0.5, 0.25, 0.625, 0.25, 0.625, 0.375, 0.5, 0.375, 0.375, 0.25, 0.5, 0.25, 0.5, 0.375, 0.375, 0.375, 0.375, 0.75, 0.5, 0.75, 0.5, 0.875, 0.375, 0.875, 0.375, 0.875, 0.5, 0.875, 0.5, 1.0, 0.375, 1.0, 0.375, 0.6884, 0.5, 0.6884, 0.5, 0.75, 0.375, 0.75, 0.375, 0.375, 0.5, 0.375, 0.5, 0.5, 0.375, 0.5, 0.375, 0.218, 0.5, 0.218, 0.5, 0.25, 0.375, 0.25, 0.375, 0.06161, 0.5, 0.06161, 0.5, 0.1232, 0.375, 0.1232, 0.375, 0.5641, 0.5, 0.5641, 0.5, 0.6268, 0.375, 0.6268, 0.125, 0.5641, 0.25, 0.5641, 0.25, 0.6268, 0.125, 0.6268, 0.625, 0.5641, 0.75, 0.5641, 0.75, 0.6268, 0.625, 0.6268, 0.75, 0.5641, 0.875, 0.5641, 0.875, 0.6268, 0.75, 0.6268, 0.25, 0.5641, 0.375, 0.5641, 0.375, 0.6268, 0.25, 0.6268, 0.5, 0.5641, 0.625, 0.5641, 0.625, 0.6268, 0.5, 0.6268, 0.5, 0.06161, 0.625, 0.06161, 0.625, 0.1232, 0.5, 0.1232, 0.5, 0.0, 0.625, 0.0, 0.625, 0.06161, 0.5, 0.06161, 0.375, 0.0, 0.5, 0.0, 0.5, 0.06161, 0.375, 0.06161, 0.375, 0.6268, 0.5, 0.6268, 0.5, 0.6884, 0.375, 0.6884, 0.125, 0.6268, 0.25, 0.6268, 0.25, 0.6884, 0.125, 0.6884, 0.625, 0.6268, 0.75, 0.6268, 0.75, 0.6884, 0.625, 0.6884, 0.75, 0.6268, 0.875, 0.6268, 0.875, 0.6884, 0.75, 0.6884, 0.25, 0.6268, 0.375, 0.6268, 0.375, 0.6884, 0.25, 0.6884, 0.5, 0.6268, 0.625, 0.6268, 0.625, 0.6884, 0.5, 0.6884, 0.5, 0.532, 0.625, 0.532, 0.625, 0.5641, 0.5, 0.5641, 0.25, 0.532, 0.375, 0.532, 0.375, 0.5641, 0.25, 0.5641, 0.75, 0.532, 0.875, 0.532, 0.875, 0.5641, 0.75, 0.5641, 0.625, 0.532, 0.75, 0.532, 0.75, 0.5641, 0.625, 0.5641, 0.125, 0.532, 0.25, 0.532, 0.25, 0.5641, 0.125, 0.5641, 0.375, 0.532, 0.5, 0.532, 0.5, 0.5641, 0.375, 0.5641, 0.375, 0.1232, 0.5, 0.1232, 0.5, 0.1859, 0.375, 0.1859, 0.5, 0.1232, 0.625, 0.1232, 0.625, 0.1859, 0.5, 0.1859, 0.375, 0.5, 0.5, 0.5, 0.5, 0.532, 0.375, 0.532, 0.125, 0.5, 0.25, 0.5, 0.25, 0.532, 0.125, 0.532, 0.625, 0.5, 0.75, 0.5, 0.75, 0.532, 0.625, 0.532, 0.75, 0.5, 0.875, 0.5, 0.875, 0.532, 0.75, 0.532, 0.25, 0.5, 0.375, 0.5, 0.375, 0.532, 0.25, 0.532, 0.5, 0.5, 0.625, 0.5, 0.625, 0.532, 0.5, 0.532, 0.375, 0.1859, 0.5, 0.1859, 0.5, 0.218, 0.375, 0.218, 0.5, 0.1859, 0.625, 0.1859, 0.625, 0.218, 0.5, 0.218])
me_cube_007.update()
me_cube_008 = bpy.data.meshes.new('Cube.008')
me_cube_008.from_pydata([(-0.5111, -0.5309, -0.7525), (-0.3365, -0.7947, 1.323), (-0.385, 0.5864, -0.8671), (-0.5262, 0.9119, 1.172), (0.4748, -0.4441, -0.8), (1.04, -0.7985, 0.9641), (0.801, 0.5689, -0.7994), (1.099, 0.8767, 1.039), (-0.9084, 0.1192, -0.6978), (-1.166, 0.006174, 1.64), (0.9206, 0.1471, -0.862), (1.367, 0.04782, 0.9577)], [], [(8, 9, 3, 2), (2, 3, 7, 6), (10, 11, 5, 4), (4, 5, 1, 0), (8, 10, 4, 0), (11, 9, 1, 5), (7, 3, 9, 11), (2, 6, 10, 8), (6, 7, 11, 10), (0, 1, 9, 8)])
_uv = me_cube_008.uv_layers.new(name='UVMap')
_uv.uv.foreach_set('vector', [0.375, 0.125, 0.625, 0.125, 0.625, 0.25, 0.375, 0.25, 0.375, 0.25, 0.625, 0.25, 0.625, 0.5, 0.375, 0.5, 0.375, 0.625, 0.625, 0.625, 0.625, 0.75, 0.375, 0.75, 0.375, 0.75, 0.625, 0.75, 0.625, 1.0, 0.375, 1.0, 0.125, 0.625, 0.375, 0.625, 0.375, 0.75, 0.125, 0.75, 0.625, 0.625, 0.875, 0.625, 0.875, 0.75, 0.625, 0.75, 0.625, 0.5, 0.875, 0.5, 0.875, 0.625, 0.625, 0.625, 0.125, 0.5, 0.375, 0.5, 0.375, 0.625, 0.125, 0.625, 0.375, 0.5, 0.625, 0.5, 0.625, 0.625, 0.375, 0.625, 0.375, 0.0, 0.625, 0.0, 0.625, 0.125, 0.375, 0.125])
me_cube_008.update()
me_cube_009 = bpy.data.meshes.new('Cube.009')
me_cube_009.from_pydata([(-0.9649, -0.02779, -1.41), (-0.7992, -0.5648, 1.471), (-0.8714, 0.5163, -1.45), (-0.7085, 0.5418, 1.389), (-0.5044, -0.04849, -1.381), (-0.05058, -0.5421, 1.425), (-0.08193, 0.3813, -1.399), (0.4823, 0.4999, 1.453), (-0.9839, 0.2736, -1.428), (-1.273, 0.08125, 1.628), (-0.1184, 0.0973, -1.408), (0.5496, 0.08418, 1.388)], [], [(8, 9, 3, 2), (2, 3, 7, 6), (10, 11, 5, 4), (4, 5, 1, 0), (8, 10, 4, 0), (11, 9, 1, 5), (7, 3, 9, 11), (2, 6, 10, 8), (6, 7, 11, 10), (0, 1, 9, 8)])
_uv = me_cube_009.uv_layers.new(name='UVMap')
_uv.uv.foreach_set('vector', [0.375, 0.125, 0.625, 0.125, 0.625, 0.25, 0.375, 0.25, 0.375, 0.25, 0.625, 0.25, 0.625, 0.5, 0.375, 0.5, 0.375, 0.625, 0.625, 0.625, 0.625, 0.75, 0.375, 0.75, 0.375, 0.75, 0.625, 0.75, 0.625, 1.0, 0.375, 1.0, 0.125, 0.625, 0.375, 0.625, 0.375, 0.75, 0.125, 0.75, 0.625, 0.625, 0.875, 0.625, 0.875, 0.75, 0.625, 0.75, 0.625, 0.5, 0.875, 0.5, 0.875, 0.625, 0.625, 0.625, 0.125, 0.5, 0.375, 0.5, 0.375, 0.625, 0.125, 0.625, 0.375, 0.5, 0.625, 0.5, 0.625, 0.625, 0.375, 0.625, 0.375, 0.0, 0.625, 0.0, 0.625, 0.125, 0.375, 0.125])
me_cube_009.update()
me_cube_010 = bpy.data.meshes.new('Cube.010')
me_cube_010.from_pydata([(-0.1437, -0.2938, -0.1419), (-0.1829, -0.3072, 0.2118), (-0.121, 0.4869, -0.2429), (-0.1211, 0.4781, 0.1417), (0.09008, -0.2823, -0.1604), (0.1348, -0.2569, 0.1953), (0.2202, 0.4554, -0.1714), (0.2312, 0.4604, 0.1776), (-0.1996, -0.3057, 0.04691), (-0.1571, 0.4361, -0.02629), (0.2343, 0.4043, 0.004024), (0.1381, -0.2838, 0.04298), (0.06444, 0.4819, -0.2405), (0.04922, 0.4671, 0.157), (-0.04325, -0.2884, -0.1487), (-0.0434, -0.2853, 0.197), (-0.05803, -0.3419, 0.05961), (0.04666, 0.4248, -0.0368), (-0.2431, 0.1436, -0.06242), (-0.2786, 0.1439, 0.2684), (0.2526, 0.1685, -0.2081), (0.2581, 0.163, 0.141), (0.2597, 0.1175, -0.05362), (-0.2817, 0.1591, 0.1376), (-0.001433, 0.01024, 0.1814), (0.0, 0.0, -0.185)], [], [(23, 19, 3, 9), (17, 13, 7, 10), (22, 21, 5, 11), (16, 15, 1, 8), (25, 20, 4, 14), (24, 19, 1, 15), (14, 16, 8, 0), (20, 22, 11, 4), (12, 17, 10, 6), (18, 23, 9, 2), (2, 9, 17, 12), (4, 11, 16, 14), (21, 24, 15, 5), (18, 25, 14, 0), (11, 5, 15, 16), (9, 3, 13, 17), (2, 12, 25, 18), (7, 13, 24, 21), (0, 8, 23, 18), (6, 10, 22, 20), (13, 3, 19, 24), (12, 6, 20, 25), (10, 7, 21, 22), (8, 1, 19, 23)])
_uv = me_cube_010.uv_layers.new(name='UVMap')
_uv.uv.foreach_set('vector', [0.5, 0.125, 0.625, 0.125, 0.625, 0.25, 0.5, 0.25, 0.5, 0.375, 0.625, 0.375, 0.625, 0.5, 0.5, 0.5, 0.5, 0.625, 0.625, 0.625, 0.625, 0.75, 0.5, 0.75, 0.5, 0.875, 0.625, 0.875, 0.625, 1.0, 0.5, 1.0, 0.25, 0.625, 0.375, 0.625, 0.375, 0.75, 0.25, 0.75, 0.75, 0.625, 0.875, 0.625, 0.875, 0.75, 0.75, 0.75, 0.375, 0.875, 0.5, 0.875, 0.5, 1.0, 0.375, 1.0, 0.375, 0.625, 0.5, 0.625, 0.5, 0.75, 0.375, 0.75, 0.375, 0.375, 0.5, 0.375, 0.5, 0.5, 0.375, 0.5, 0.375, 0.125, 0.5, 0.125, 0.5, 0.25, 0.375, 0.25, 0.375, 0.25, 0.5, 0.25, 0.5, 0.375, 0.375, 0.375, 0.375, 0.75, 0.5, 0.75, 0.5, 0.875, 0.375, 0.875, 0.625, 0.625, 0.75, 0.625, 0.75, 0.75, 0.625, 0.75, 0.125, 0.625, 0.25, 0.625, 0.25, 0.75, 0.125, 0.75, 0.5, 0.75, 0.625, 0.75, 0.625, 0.875, 0.5, 0.875, 0.5, 0.25, 0.625, 0.25, 0.625, 0.375, 0.5, 0.375, 0.125, 0.5, 0.25, 0.5, 0.25, 0.625, 0.125, 0.625, 0.625, 0.5, 0.75, 0.5, 0.75, 0.625, 0.625, 0.625, 0.375, 0.0, 0.5, 0.0, 0.5, 0.125, 0.375, 0.125, 0.375, 0.5, 0.5, 0.5, 0.5, 0.625, 0.375, 0.625, 0.75, 0.5, 0.875, 0.5, 0.875, 0.625, 0.75, 0.625, 0.25, 0.5, 0.375, 0.5, 0.375, 0.625, 0.25, 0.625, 0.5, 0.5, 0.625, 0.5, 0.625, 0.625, 0.5, 0.625, 0.5, 0.0, 0.625, 0.0, 0.625, 0.125, 0.5, 0.125])
me_cube_010.update()
me_cube_011 = bpy.data.meshes.new('Cube.011')
me_cube_011.from_pydata([(-0.1815, -0.1918, -0.08288), (-0.1493, -0.199, 0.117), (-0.2006, 0.1832, -0.1199), (-0.1561, 0.1812, 0.164), (0.1406, -0.2199, -0.1058), (0.1203, -0.1919, 0.1038), (0.22, 0.1683, -0.09275), (0.1549, 0.1723, 0.2225), (0.0002447, 0.2113, -0.1459), (0.02206, 0.1842, 0.1959), (-0.01547, -0.239, -0.1232), (-0.02983, -0.1955, 0.1485), (-0.1868, -0.1852, -0.001276), (-0.185, 0.185, 0.0), (0.185, 0.185, 0.0), (0.1566, -0.1884, -0.0005923), (-0.02004, -0.2289, 0.03427), (-0.003946, 0.2062, -0.008429), (-0.2051, -0.0002267, -0.118), (-0.1829, 0.03857, 0.2068), (0.1892, -0.01142, -0.134), (0.1308, 0.05562, 0.245), (-0.01282, 0.03702, 0.2406), (0.02097, 0.02187, -0.1259), (0.1734, -0.003255, 0.001433), (-0.203, -0.0021, 0.004539), (-0.1668, -0.08353, -0.1237), (0.1115, -0.09418, 0.1057), (-0.02526, -0.07605, 0.1004), (-0.003938, -0.1114, -0.1491), (0.205, -0.09478, -0.003555), (-0.1482, -0.115, 0.1023), (0.175, -0.1131, -0.1455), (-0.185, -0.09381, 0.0), (-0.185, 0.09311, 0.1809), (0.193, 0.07467, -0.1251), (-0.1808, 0.08911, -0.009032), (-0.1898, 0.08641, -0.09836), (0.1803, 0.08116, 0.1982), (0.004334, 0.1052, 0.1965), (0.03337, 0.1009, -0.1751), (0.1865, 0.07564, -0.003949), (-0.1878, 0.1307, 0.1792), (0.2162, 0.1221, -0.1033), (-0.2039, 0.1384, -0.004516), (-0.1901, 0.1291, -0.09692), (0.1763, 0.1319, 0.2068), (0.002144, 0.1437, 0.1937), (0.01465, 0.1598, -0.1839), (0.194, 0.1317, -0.01022)], [], [(44, 42, 3, 13), (17, 9, 7, 14), (30, 27, 5, 15), (16, 11, 1, 12), (29, 32, 4, 10), (28, 31, 1, 11), (27, 28, 11, 5), (26, 29, 10, 0), (15, 5, 11, 16), (13, 3, 9, 17), (2, 13, 17, 8), (4, 15, 16, 10), (10, 16, 12, 0), (32, 30, 15, 4), (8, 17, 14, 6), (45, 44, 13, 2), (26, 33, 25, 18), (35, 41, 24, 20), (37, 40, 23, 18), (38, 39, 22, 21), (39, 34, 19, 22), (40, 35, 20, 23), (41, 38, 21, 24), (33, 31, 19, 25), (12, 1, 31, 33), (0, 12, 33, 26), (20, 24, 30, 32), (18, 23, 29, 26), (21, 22, 28, 27), (22, 19, 31, 28), (23, 20, 32, 29), (24, 21, 27, 30), (49, 46, 38, 41), (48, 43, 35, 40), (47, 42, 34, 39), (46, 47, 39, 38), (45, 48, 40, 37), (43, 49, 41, 35), (18, 25, 36, 37), (25, 19, 34, 36), (6, 14, 49, 43), (2, 8, 48, 45), (7, 9, 47, 46), (9, 3, 42, 47), (8, 6, 43, 48), (14, 7, 46, 49), (37, 36, 44, 45), (36, 34, 42, 44)])
_uv = me_cube_011.uv_layers.new(name='UVMap')
_uv.uv.foreach_set('vector', [0.5, 0.218, 0.625, 0.218, 0.625, 0.25, 0.5, 0.25, 0.5, 0.375, 0.625, 0.375, 0.625, 0.5, 0.5, 0.5, 0.5, 0.6884, 0.625, 0.6884, 0.625, 0.75, 0.5, 0.75, 0.5, 0.875, 0.625, 0.875, 0.625, 1.0, 0.5, 1.0, 0.25, 0.6884, 0.375, 0.6884, 0.375, 0.75, 0.25, 0.75, 0.75, 0.6884, 0.875, 0.6884, 0.875, 0.75, 0.75, 0.75, 0.625, 0.6884, 0.75, 0.6884, 0.75, 0.75, 0.625, 0.75, 0.125, 0.6884, 0.25, 0.6884, 0.25, 0.75, 0.125, 0.75, 0.5, 0.75, 0.625, 0.75, 0.625, 0.875, 0.5, 0.875, 0.5, 0.25, 0.625, 0.25, 0.625, 0.375, 0.5, 0.375, 0.375, 0.25, 0.5, 0.25, 0.5, 0.375, 0.375, 0.375, 0.375, 0.75, 0.5, 0.75, 0.5, 0.875, 0.375, 0.875, 0.375, 0.875, 0.5, 0.875, 0.5, 1.0, 0.375, 1.0, 0.375, 0.6884, 0.5, 0.6884, 0.5, 0.75, 0.375, 0.75, 0.375, 0.375, 0.5, 0.375, 0.5, 0.5, 0.375, 0.5, 0.375, 0.218, 0.5, 0.218, 0.5, 0.25, 0.375, 0.25, 0.375, 0.06161, 0.5, 0.06161, 0.5, 0.1232, 0.375, 0.1232, 0.375, 0.5641, 0.5, 0.5641, 0.5, 0.6268, 0.375, 0.6268, 0.125, 0.5641, 0.25, 0.5641, 0.25, 0.6268, 0.125, 0.6268, 0.625, 0.5641, 0.75, 0.5641, 0.75, 0.6268, 0.625, 0.6268, 0.75, 0.5641, 0.875, 0.5641, 0.875, 0.6268, 0.75, 0.6268, 0.25, 0.5641, 0.375, 0.5641, 0.375, 0.6268, 0.25, 0.6268, 0.5, 0.5641, 0.625, 0.5641, 0.625, 0.6268, 0.5, 0.6268, 0.5, 0.06161, 0.625, 0.06161, 0.625, 0.1232, 0.5, 0.1232, 0.5, 0.0, 0.625, 0.0, 0.625, 0.06161, 0.5, 0.06161, 0.375, 0.0, 0.5, 0.0, 0.5, 0.06161, 0.375, 0.06161, 0.375, 0.6268, 0.5, 0.6268, 0.5, 0.6884, 0.375, 0.6884, 0.125, 0.6268, 0.25, 0.6268, 0.25, 0.6884, 0.125, 0.6884, 0.625, 0.6268, 0.75, 0.6268, 0.75, 0.6884, 0.625, 0.6884, 0.75, 0.6268, 0.875, 0.6268, 0.875, 0.6884, 0.75, 0.6884, 0.25, 0.6268, 0.375, 0.6268, 0.375, 0.6884, 0.25, 0.6884, 0.5, 0.6268, 0.625, 0.6268, 0.625, 0.6884, 0.5, 0.6884, 0.5, 0.532, 0.625, 0.532, 0.625, 0.5641, 0.5, 0.5641, 0.25, 0.532, 0.375, 0.532, 0.375, 0.5641, 0.25, 0.5641, 0.75, 0.532, 0.875, 0.532, 0.875, 0.5641, 0.75, 0.5641, 0.625, 0.532, 0.75, 0.532, 0.75, 0.5641, 0.625, 0.5641, 0.125, 0.532, 0.25, 0.532, 0.25, 0.5641, 0.125, 0.5641, 0.375, 0.532, 0.5, 0.532, 0.5, 0.5641, 0.375, 0.5641, 0.375, 0.1232, 0.5, 0.1232, 0.5, 0.1859, 0.375, 0.1859, 0.5, 0.1232, 0.625, 0.1232, 0.625, 0.1859, 0.5, 0.1859, 0.375, 0.5, 0.5, 0.5, 0.5, 0.532, 0.375, 0.532, 0.125, 0.5, 0.25, 0.5, 0.25, 0.532, 0.125, 0.532, 0.625, 0.5, 0.75, 0.5, 0.75, 0.532, 0.625, 0.532, 0.75, 0.5, 0.875, 0.5, 0.875, 0.532, 0.75, 0.532, 0.25, 0.5, 0.375, 0.5, 0.375, 0.532, 0.25, 0.532, 0.5, 0.5, 0.625, 0.5, 0.625, 0.532, 0.5, 0.532, 0.375, 0.1859, 0.5, 0.1859, 0.5, 0.218, 0.375, 0.218, 0.5, 0.1859, 0.625, 0.1859, 0.625, 0.218, 0.5, 0.218])
me_cube_011.update()

# ---- objects
ob_camera = bpy.data.objects.new('Camera', cam_camera)
ob_chest = bpy.data.objects.new('chest', me_cylinder_002)
ob_torso = bpy.data.objects.new('torso', me_cylinder_003)
ob_neck = bpy.data.objects.new('neck', me_cylinder_004)
ob_head = bpy.data.objects.new('head', me_cube_001)
ob_hips = bpy.data.objects.new('hips', me_cube)
ob_rthigh = bpy.data.objects.new('rthigh', me_cube_004)
ob_rcalf = bpy.data.objects.new('rcalf', me_cube_005)
ob_rknee = bpy.data.objects.new('rknee', me_cube_006)
ob_rfoot = bpy.data.objects.new('rfoot', me_cube_007)
ob_lthigh = bpy.data.objects.new('lthigh', me_cube_008)
ob_lcalf = bpy.data.objects.new('lcalf', me_cube_009)
ob_lknee = bpy.data.objects.new('lknee', me_cube_010)
ob_lfoot = bpy.data.objects.new('lfoot', me_cube_011)

# ---- transforms, parenting, visibility, modifiers, constraints
ob_camera.location = (7.359, -6.926, 4.958)
ob_camera.rotation_euler = (1.109, 0.0, 0.8149)
ob_camera.lock_rotations_4d = False
ob_camera.empty_display_type = 'ARROWS'
ob_camera.color = (0.0, 0.0, 0.0, 0.0)
ob_camera.display_type = 'WIRE'
ob_camera.lineart.crease_threshold = 0.0
ob_chest.location = (-0.009496, -0.02637, 5.497)
ob_chest.use_mesh_mirror_x = True
ob_torso.location = (0.005072, -1.492e-07, 4.481)
ob_torso.scale = (0.9295, 0.9295, 0.6087)
ob_torso.use_mesh_mirror_x = True
ob_neck.location = (-0.02043, -0.01621, 6.983)
ob_neck.scale = (0.3012, 0.3012, 0.139)
ob_neck.use_mesh_mirror_x = True
ob_head.location = (-0.03041, 0.0, 7.844)
ob_head.scale = (0.8517, 0.8517, 0.8517)
ob_head.use_mesh_mirror_x = True
ob_hips.location = (0.0, 0.0, 4.373)
ob_hips.scale = (-0.6292, -0.6713, -0.2422)
ob_hips.use_mesh_mirror_x = True
ob_rthigh.location = (-0.3688, -0.1008, 3.493)
ob_rthigh.scale = (0.3209, 0.7654, 0.7654)
ob_rcalf.location = (-0.2531, -0.08571, 1.439)
ob_rcalf.scale = (0.3245, 0.7942, 0.7942)
ob_rknee.location = (-0.3635, -0.1742, 2.726)
ob_rfoot.location = (-0.4206, -0.252, 0.143)
ob_rfoot.scale = (0.7995, 3.152, 1.011)
ob_lthigh.location = (0.3944, -0.1008, 3.493)
ob_lthigh.scale = (-0.3209, 0.7654, 0.7654)
ob_lcalf.location = (0.2787, -0.08571, 1.439)
ob_lcalf.scale = (-0.3245, 0.7942, 0.7942)
ob_lknee.location = (0.3891, -0.1742, 2.726)
ob_lknee.scale = (-1.0, 1.0, 1.0)
ob_lfoot.location = (0.4462, -0.252, 0.143)
ob_lfoot.scale = (-0.7995, 3.152, 1.011)

# ---- collection membership
col_collection.objects.link(ob_camera)
col_char.objects.link(ob_chest)
col_char.objects.link(ob_torso)
col_char.objects.link(ob_neck)
col_char.objects.link(ob_head)
col_char.objects.link(ob_hips)
col_rleg.objects.link(ob_rthigh)
col_rleg.objects.link(ob_rcalf)
col_rleg.objects.link(ob_rknee)
col_rleg.objects.link(ob_rfoot)
col_lleg.objects.link(ob_lthigh)
col_lleg.objects.link(ob_lcalf)
col_lleg.objects.link(ob_lknee)
col_lleg.objects.link(ob_lfoot)

# ---- scene / render settings (as saved in the file)
scene.camera = ob_camera
scene.frame_start = 1; scene.frame_end = 250; scene.frame_set(1)
scene.render.engine = 'BLENDER_EEVEE_NEXT'
scene.render.bake_bias = 0.0
scene.render.bake_samples = 0
scene.cycles.sampling_pattern = 'TABULATED_SOBOL'
scene.eevee.use_volume_custom_range = False
scene.view_settings.view_transform = 'Standard'
bpy.context.view_layer.update()

# ---- added for rendering (the .blend has no usable light): sun
light_auto_sun = bpy.data.lights.new('AutoSun', 'SUN')
light_auto_sun.energy = 3.0
light_auto_sun.angle = 0.0523599
ob_auto_sun = bpy.data.objects.new('AutoSun', light_auto_sun)
scene.collection.objects.link(ob_auto_sun)
ob_auto_sun.rotation_euler = (0.872665, 0.174533, 0.523599)
bpy.context.view_layer.update()
